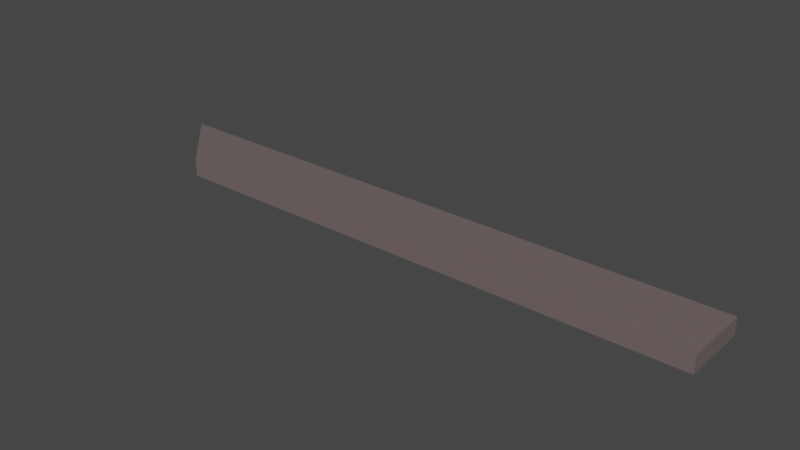 # Source: World_PillarSlab.blend  (saved by Blender 3.3.6; exported with 4.5.12 LTS)
import bpy
from mathutils import Matrix  # noqa: F401  (used for matrix-valued properties, if any)

bpy.ops.wm.read_factory_settings(use_empty=True)
scene = bpy.context.scene
scene.name = 'Scene'

# ---- collections
col_collection = bpy.data.collections.new('Collection'); scene.collection.children.link(col_collection)

# ---- materials (node trees are filled in below, after node groups)
mat_slabmat = bpy.data.materials.new('SlabMat')
mat_slabmat.alpha_threshold = 0.0
mat_slabmat.use_transparent_shadow = False
mat_slabmat.roughness = 0.5
mat_slabmat.line_color = (0.0, 0.0, 0.0, 1.0)

# ---- material node trees
mat_slabmat.use_nodes = True; mat_slabmat.node_tree.nodes.clear()
_N = mat_slabmat.node_tree.nodes; _L = mat_slabmat.node_tree.links
n0 = _N.new('ShaderNodeOutputMaterial'); n0.name = 'Material Output'; n0.location = (300, 300)
n1 = _N.new('ShaderNodeBsdfPrincipled'); n1.name = 'Principled BSDF'; n1.location = (10, 300)
n1.distribution = 'GGX'
n1.subsurface_method = 'RANDOM_WALK_SKIN'
n1.inputs[0].default_value = (0.1626, 0.1241, 0.1241, 1.0)
n1.inputs[3].default_value = 1.45
n1.inputs[27].default_value = (0.0, 0.0, 0.0, 1.0)
n1.inputs[28].default_value = 1.0
_L.new(n1.outputs[0], n0.inputs[0])
n0.is_active_output = True

# ---- world
world_world = bpy.data.worlds.new('World'); scene.world = world_world
world_world.use_nodes = True; world_world.node_tree.nodes.clear()
_N = world_world.node_tree.nodes; _L = world_world.node_tree.links
n0 = _N.new('ShaderNodeOutputWorld'); n0.name = 'World Output'; n0.location = (300, 300)
n1 = _N.new('ShaderNodeBackground'); n1.name = 'Background'; n1.location = (10, 300)
n1.inputs[0].default_value = (0.05088, 0.05088, 0.05088, 1.0)
_L.new(n1.outputs[0], n0.inputs[0])
n0.is_active_output = True
world_world.color = (0.05088, 0.05088, 0.05088)
world_world.use_sun_shadow = False
world_world.sun_shadow_jitter_overblur = 0.0

# ---- meshes
me_cube_001 = bpy.data.meshes.new('Cube.001')
me_cube_001.from_pydata([(-15.06, -2.0, -0.5), (-15.06, -2.0, 0.5), (-15.06, 2.0, -0.5), (-15.06, 2.0, 0.5), (17.99, -2.0, -0.5), (17.99, -2.0, 0.5), (14.26, 2.0, -0.5), (14.26, 2.0, 0.5)], [], [(0, 1, 3, 2), (2, 3, 7, 6), (6, 7, 5, 4), (4, 5, 1, 0), (2, 6, 4, 0), (7, 3, 1, 5)])
_uv = me_cube_001.uv_layers.new(name='UVMap')
_uv.uv.foreach_set('vector', [0.375, 0.0, 0.625, 0.0, 0.625, 0.25, 0.375, 0.25, 0.375, 0.25, 0.625, 0.25, 0.625, 0.5, 0.375, 0.5, 0.375, 0.5, 0.625, 0.5, 0.625, 0.75, 0.375, 0.75, 0.375, 0.75, 0.625, 0.75, 0.625, 1.0, 0.375, 1.0, 0.125, 0.5, 0.375, 0.5, 0.375, 0.75, 0.125, 0.75, 0.625, 0.5, 0.875, 0.5, 0.875, 0.75, 0.625, 0.75])
me_cube_001.materials.append(mat_slabmat)
me_cube_001.update()

# ---- objects
ob_cube = bpy.data.objects.new('Cube', me_cube_001)

# ---- transforms, parenting, visibility, modifiers, constraints
ob_cube.location = (0.0, 0.0, 0.0)
ob_cube.scale = (-0.8892, -0.8181, -0.8181)

# ---- collection membership
col_collection.objects.link(ob_cube)

# ---- scene / render settings (as saved in the file)
scene.frame_start = 1; scene.frame_end = 250; scene.frame_set(1)
scene.render.engine = 'BLENDER_EEVEE_NEXT'
scene.cycles.sampling_pattern = 'TABULATED_SOBOL'
scene.cycles.use_light_tree = False
scene.view_settings.view_transform = 'Filmic'
bpy.context.view_layer.update()

# ---- added for rendering (the .blend has no active camera and no usable light): camera, sun
cam_auto = bpy.data.cameras.new('AutoCamera')
cam_auto.lens = 50.0
cam_auto.sensor_width = 36.0
cam_auto.clip_end = 1000.0
ob_auto_camera = bpy.data.objects.new('AutoCamera', cam_auto)
scene.collection.objects.link(ob_auto_camera)
ob_auto_camera.location = (26.0699, -32.8482, 21.8988)
ob_auto_camera.rotation_euler = (1.09748, -7.21219e-08, 0.694738)
scene.camera = ob_auto_camera
light_auto_sun = bpy.data.lights.new('AutoSun', 'SUN')
light_auto_sun.energy = 3.0
light_auto_sun.angle = 0.0523599
ob_auto_sun = bpy.data.objects.new('AutoSun', light_auto_sun)
scene.collection.objects.link(ob_auto_sun)
ob_auto_sun.rotation_euler = (0.872665, 0.174533, 0.523599)
bpy.context.view_layer.update()
